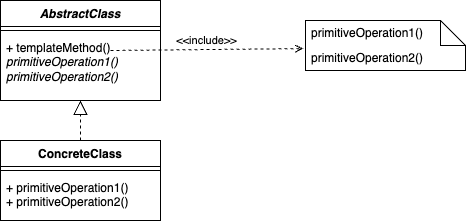

The diagram above was exported from draw.io. Its source (the exported page's mxGraphModel, read from the mxfile embedded in the PNG):
<mxGraphModel dx="751" dy="384" grid="1" gridSize="10" guides="1" tooltips="1" connect="1" arrows="1" fold="1" page="1" pageScale="1" pageWidth="850" pageHeight="1100" math="0" shadow="0">
  <root>
    <mxCell id="0" />
    <mxCell id="1" parent="0" />
    <mxCell id="mPHvscOZ0agOsKNsB8U_-20" value="&lt;i&gt;AbstractClass&lt;/i&gt;" style="swimlane;fontStyle=1;align=center;verticalAlign=top;childLayout=stackLayout;horizontal=1;startSize=26;horizontalStack=0;resizeParent=1;resizeParentMax=0;resizeLast=0;collapsible=1;marginBottom=0;whiteSpace=wrap;html=1;" vertex="1" parent="1">
      <mxGeometry x="120" y="110" width="160" height="100" as="geometry" />
    </mxCell>
    <mxCell id="mPHvscOZ0agOsKNsB8U_-22" value="" style="line;strokeWidth=1;fillColor=none;align=left;verticalAlign=middle;spacingTop=-1;spacingLeft=3;spacingRight=3;rotatable=0;labelPosition=right;points=[];portConstraint=eastwest;strokeColor=inherit;" vertex="1" parent="mPHvscOZ0agOsKNsB8U_-20">
      <mxGeometry y="26" width="160" height="8" as="geometry" />
    </mxCell>
    <mxCell id="mPHvscOZ0agOsKNsB8U_-23" value="+ templateMethod()&lt;div&gt;&lt;i&gt;primitiveOperation1()&lt;/i&gt;&lt;/div&gt;&lt;div&gt;&lt;i&gt;primitiveOperation2()&lt;/i&gt;&lt;/div&gt;" style="text;strokeColor=none;fillColor=none;align=left;verticalAlign=top;spacingLeft=4;spacingRight=4;overflow=hidden;rotatable=0;points=[[0,0.5],[1,0.5]];portConstraint=eastwest;whiteSpace=wrap;html=1;" vertex="1" parent="mPHvscOZ0agOsKNsB8U_-20">
      <mxGeometry y="34" width="160" height="66" as="geometry" />
    </mxCell>
    <mxCell id="mPHvscOZ0agOsKNsB8U_-26" value="ConcreteClass" style="swimlane;fontStyle=1;align=center;verticalAlign=top;childLayout=stackLayout;horizontal=1;startSize=26;horizontalStack=0;resizeParent=1;resizeParentMax=0;resizeLast=0;collapsible=1;marginBottom=0;whiteSpace=wrap;html=1;" vertex="1" parent="1">
      <mxGeometry x="120" y="250" width="160" height="80" as="geometry" />
    </mxCell>
    <mxCell id="mPHvscOZ0agOsKNsB8U_-28" value="" style="line;strokeWidth=1;fillColor=none;align=left;verticalAlign=middle;spacingTop=-1;spacingLeft=3;spacingRight=3;rotatable=0;labelPosition=right;points=[];portConstraint=eastwest;strokeColor=inherit;" vertex="1" parent="mPHvscOZ0agOsKNsB8U_-26">
      <mxGeometry y="26" width="160" height="8" as="geometry" />
    </mxCell>
    <mxCell id="mPHvscOZ0agOsKNsB8U_-29" value="+ primitiveOperation1()&lt;div&gt;+ primitiveOperation2()&lt;/div&gt;" style="text;strokeColor=none;fillColor=none;align=left;verticalAlign=top;spacingLeft=4;spacingRight=4;overflow=hidden;rotatable=0;points=[[0,0.5],[1,0.5]];portConstraint=eastwest;whiteSpace=wrap;html=1;" vertex="1" parent="mPHvscOZ0agOsKNsB8U_-26">
      <mxGeometry y="34" width="160" height="46" as="geometry" />
    </mxCell>
    <mxCell id="mPHvscOZ0agOsKNsB8U_-34" value="" style="endArrow=block;dashed=1;endFill=0;endSize=12;html=1;rounded=0;exitX=0.5;exitY=0;exitDx=0;exitDy=0;" edge="1" parent="1" source="mPHvscOZ0agOsKNsB8U_-26" target="mPHvscOZ0agOsKNsB8U_-23">
      <mxGeometry width="160" relative="1" as="geometry">
        <mxPoint x="560" y="250" as="sourcePoint" />
        <mxPoint x="200" y="220" as="targetPoint" />
      </mxGeometry>
    </mxCell>
    <mxCell id="mPHvscOZ0agOsKNsB8U_-35" value="" style="shape=note2;size=25;childLayout=stackLayout;horizontalStack=0;resizeParent=1;resizeParentMax=0;resizeLast=0;collapsible=0;marginBottom=0;html=1;container=1;" vertex="1" parent="1">
      <mxGeometry x="425" y="130" width="160" height="50" as="geometry" />
    </mxCell>
    <mxCell id="mPHvscOZ0agOsKNsB8U_-37" value="primitiveOperation1()" style="text;html=1;strokeColor=none;fillColor=none;align=left;verticalAlign=middle;spacingLeft=4;spacingRight=4;overflow=hidden;rotatable=0;points=[[0,0.5],[1,0.5]];portConstraint=eastwest;whiteSpace=wrap;" vertex="1" parent="mPHvscOZ0agOsKNsB8U_-35">
      <mxGeometry width="160" height="25" as="geometry" />
    </mxCell>
    <mxCell id="mPHvscOZ0agOsKNsB8U_-38" value="primitiveOperation2()" style="text;html=1;strokeColor=none;fillColor=none;align=left;verticalAlign=middle;spacingLeft=4;spacingRight=4;overflow=hidden;rotatable=0;points=[[0,0.5],[1,0.5]];portConstraint=eastwest;whiteSpace=wrap;" vertex="1" parent="mPHvscOZ0agOsKNsB8U_-35">
      <mxGeometry y="25" width="160" height="25" as="geometry" />
    </mxCell>
    <mxCell id="mPHvscOZ0agOsKNsB8U_-39" value="&amp;lt;&amp;lt;include&amp;gt;&amp;gt;" style="html=1;verticalAlign=bottom;labelBackgroundColor=none;endArrow=open;endFill=0;dashed=1;rounded=0;entryX=-0.014;entryY=1.124;entryDx=0;entryDy=0;entryPerimeter=0;" edge="1" parent="1" target="mPHvscOZ0agOsKNsB8U_-37">
      <mxGeometry width="160" relative="1" as="geometry">
        <mxPoint x="230" y="160" as="sourcePoint" />
        <mxPoint x="450" y="240" as="targetPoint" />
      </mxGeometry>
    </mxCell>
  </root>
</mxGraphModel>